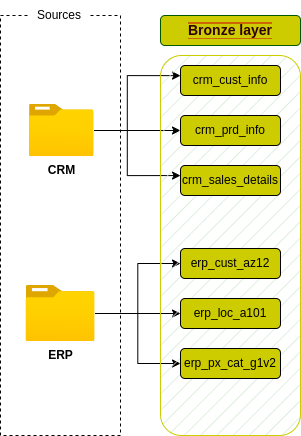

The diagram above was exported from draw.io. Its source (the exported page's mxGraphModel, read from the mxfile embedded in the PNG):
<mxGraphModel dx="1404" dy="736" grid="1" gridSize="10" guides="1" tooltips="1" connect="1" arrows="1" fold="1" page="1" pageScale="1" pageWidth="850" pageHeight="1100" math="0" shadow="0">
  <root>
    <mxCell id="0" />
    <mxCell id="1" parent="0" />
    <mxCell id="HO4DewvYY2Oy6SyTlgh2-2" value="" style="rounded=0;whiteSpace=wrap;html=1;dashed=1;" vertex="1" parent="1">
      <mxGeometry x="40" y="40" width="120" height="420" as="geometry" />
    </mxCell>
    <mxCell id="HO4DewvYY2Oy6SyTlgh2-4" value="&amp;nbsp; Sources&amp;nbsp;&amp;nbsp;" style="text;html=1;strokeColor=none;fillColor=none;align=center;verticalAlign=middle;whiteSpace=wrap;rounded=0;labelBackgroundColor=default;" vertex="1" parent="1">
      <mxGeometry x="69" y="25" width="60" height="30" as="geometry" />
    </mxCell>
    <mxCell id="HO4DewvYY2Oy6SyTlgh2-37" style="edgeStyle=orthogonalEdgeStyle;rounded=0;orthogonalLoop=1;jettySize=auto;html=1;entryX=0.143;entryY=0.053;entryDx=0;entryDy=0;entryPerimeter=0;" edge="1" parent="1" source="HO4DewvYY2Oy6SyTlgh2-5" target="HO4DewvYY2Oy6SyTlgh2-8">
      <mxGeometry relative="1" as="geometry" />
    </mxCell>
    <mxCell id="HO4DewvYY2Oy6SyTlgh2-38" style="edgeStyle=orthogonalEdgeStyle;rounded=0;orthogonalLoop=1;jettySize=auto;html=1;entryX=0;entryY=0.5;entryDx=0;entryDy=0;" edge="1" parent="1" source="HO4DewvYY2Oy6SyTlgh2-5" target="HO4DewvYY2Oy6SyTlgh2-23">
      <mxGeometry relative="1" as="geometry" />
    </mxCell>
    <mxCell id="HO4DewvYY2Oy6SyTlgh2-39" style="edgeStyle=orthogonalEdgeStyle;rounded=0;orthogonalLoop=1;jettySize=auto;html=1;entryX=0.143;entryY=0.316;entryDx=0;entryDy=0;entryPerimeter=0;" edge="1" parent="1" source="HO4DewvYY2Oy6SyTlgh2-5" target="HO4DewvYY2Oy6SyTlgh2-8">
      <mxGeometry relative="1" as="geometry" />
    </mxCell>
    <mxCell id="HO4DewvYY2Oy6SyTlgh2-5" value="CRM&lt;br&gt;" style="image;aspect=fixed;html=1;points=[];align=center;fontSize=12;image=img/lib/azure2/general/Folder_Blank.svg;fontStyle=1" vertex="1" parent="1">
      <mxGeometry x="69" y="128.83" width="64.5" height="52.35" as="geometry" />
    </mxCell>
    <mxCell id="HO4DewvYY2Oy6SyTlgh2-34" style="edgeStyle=orthogonalEdgeStyle;rounded=0;orthogonalLoop=1;jettySize=auto;html=1;entryX=0;entryY=0.5;entryDx=0;entryDy=0;" edge="1" parent="1" source="HO4DewvYY2Oy6SyTlgh2-6" target="HO4DewvYY2Oy6SyTlgh2-26">
      <mxGeometry relative="1" as="geometry" />
    </mxCell>
    <mxCell id="HO4DewvYY2Oy6SyTlgh2-35" style="edgeStyle=orthogonalEdgeStyle;rounded=0;orthogonalLoop=1;jettySize=auto;html=1;entryX=0;entryY=0.5;entryDx=0;entryDy=0;" edge="1" parent="1" source="HO4DewvYY2Oy6SyTlgh2-6" target="HO4DewvYY2Oy6SyTlgh2-27">
      <mxGeometry relative="1" as="geometry" />
    </mxCell>
    <mxCell id="HO4DewvYY2Oy6SyTlgh2-36" style="edgeStyle=orthogonalEdgeStyle;rounded=0;orthogonalLoop=1;jettySize=auto;html=1;entryX=0;entryY=0.5;entryDx=0;entryDy=0;" edge="1" parent="1" source="HO4DewvYY2Oy6SyTlgh2-6" target="HO4DewvYY2Oy6SyTlgh2-28">
      <mxGeometry relative="1" as="geometry" />
    </mxCell>
    <mxCell id="HO4DewvYY2Oy6SyTlgh2-6" value="ERP" style="image;aspect=fixed;html=1;points=[];align=center;fontSize=12;image=img/lib/azure2/general/Folder_Blank.svg;fontStyle=1" vertex="1" parent="1">
      <mxGeometry x="65.5" y="310" width="69" height="56.00000000000001" as="geometry" />
    </mxCell>
    <mxCell id="HO4DewvYY2Oy6SyTlgh2-7" value="&lt;b style=&quot;background-color: rgb(204, 204, 0);&quot;&gt;&lt;font style=&quot;font-size: 14px;&quot; color=&quot;#330000&quot;&gt;Bronze layer&lt;/font&gt;&lt;/b&gt;" style="rounded=1;whiteSpace=wrap;html=1;labelBackgroundColor=#CC6600;fillColor=#CCCC00;strokeColor=#005700;fontColor=#ffffff;" vertex="1" parent="1">
      <mxGeometry x="200" y="40" width="140" height="30" as="geometry" />
    </mxCell>
    <mxCell id="HO4DewvYY2Oy6SyTlgh2-8" value="" style="rounded=1;whiteSpace=wrap;html=1;fillColor=#d5e8d4;strokeColor=#CCCC00;labelBackgroundColor=none;gradientColor=none;fillStyle=hatch;" vertex="1" parent="1">
      <mxGeometry x="200" y="80" width="140" height="380" as="geometry" />
    </mxCell>
    <mxCell id="HO4DewvYY2Oy6SyTlgh2-22" value="crm_cust_info" style="rounded=1;whiteSpace=wrap;html=1;fillColor=#CCCC00;" vertex="1" parent="1">
      <mxGeometry x="220" y="90" width="100" height="30" as="geometry" />
    </mxCell>
    <mxCell id="HO4DewvYY2Oy6SyTlgh2-23" value="crm_prd_info" style="rounded=1;whiteSpace=wrap;html=1;fillColor=#CCCC00;" vertex="1" parent="1">
      <mxGeometry x="220" y="140" width="100" height="30" as="geometry" />
    </mxCell>
    <mxCell id="HO4DewvYY2Oy6SyTlgh2-24" value="crm_sales_details" style="rounded=1;whiteSpace=wrap;html=1;fillColor=#CCCC00;" vertex="1" parent="1">
      <mxGeometry x="220" y="190" width="100" height="30" as="geometry" />
    </mxCell>
    <mxCell id="HO4DewvYY2Oy6SyTlgh2-26" value="erp_cust_az12" style="rounded=1;whiteSpace=wrap;html=1;fillColor=#CCCC00;" vertex="1" parent="1">
      <mxGeometry x="220" y="273" width="100" height="30" as="geometry" />
    </mxCell>
    <mxCell id="HO4DewvYY2Oy6SyTlgh2-27" value="erp_loc_a101" style="rounded=1;whiteSpace=wrap;html=1;fillColor=#CCCC00;" vertex="1" parent="1">
      <mxGeometry x="220" y="323" width="100" height="30" as="geometry" />
    </mxCell>
    <mxCell id="HO4DewvYY2Oy6SyTlgh2-28" value="erp_px_cat_g1v2" style="rounded=1;whiteSpace=wrap;html=1;fillColor=#CCCC00;" vertex="1" parent="1">
      <mxGeometry x="220" y="373" width="100" height="30" as="geometry" />
    </mxCell>
  </root>
</mxGraphModel>